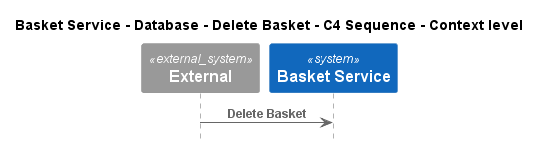

The diagram above was rendered by PlantUML. Its source (embedded in the PNG):
@startuml
!pragma layout smetana
!include ..\..\..\..\..\..\..\.c4s\C4_Sequence.puml

title Basket Service - Database - Delete Basket - C4 Sequence - Context level

System_Ext(C4InterFlow.SoftwareSystems.ExternalSystem, "External", "")
System(ECommercePlatform.SoftwareSystems.BasketService, "Basket Service", "")

Rel(C4InterFlow.SoftwareSystems.ExternalSystem, ECommercePlatform.SoftwareSystems.BasketService, "Delete Basket")


@enduml